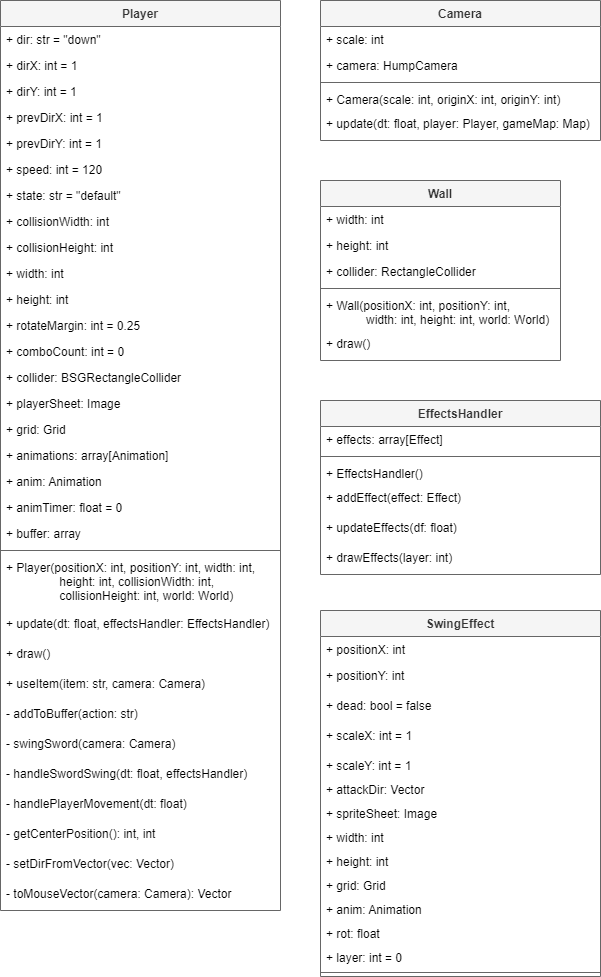

The diagram above was exported from draw.io. Its source (the exported page's mxGraphModel, read from the mxfile embedded in the PNG):
<mxGraphModel dx="751" dy="1100" grid="1" gridSize="10" guides="1" tooltips="1" connect="1" arrows="1" fold="1" page="1" pageScale="1" pageWidth="850" pageHeight="1100" math="0" shadow="0">
  <root>
    <mxCell id="0" />
    <mxCell id="1" parent="0" />
    <mxCell id="2" value="Player" style="swimlane;fontStyle=1;align=center;verticalAlign=top;childLayout=stackLayout;horizontal=1;startSize=26;horizontalStack=0;resizeParent=1;resizeParentMax=0;resizeLast=0;collapsible=1;marginBottom=0;fillColor=#f5f5f5;fontColor=#333333;strokeColor=#666666;gradientColor=none;swimlaneFillColor=#FFFFFF;" parent="1" vertex="1">
      <mxGeometry x="40" y="40" width="280" height="910" as="geometry" />
    </mxCell>
    <mxCell id="3" value="+ dir: str = &quot;down&quot;" style="text;strokeColor=none;fillColor=none;align=left;verticalAlign=top;spacingLeft=4;spacingRight=4;overflow=hidden;rotatable=0;points=[[0,0.5],[1,0.5]];portConstraint=eastwest;fontColor=#000000;" parent="2" vertex="1">
      <mxGeometry y="26" width="280" height="26" as="geometry" />
    </mxCell>
    <mxCell id="4" value="+ dirX: int = 1" style="text;strokeColor=none;fillColor=none;align=left;verticalAlign=top;spacingLeft=4;spacingRight=4;overflow=hidden;rotatable=0;points=[[0,0.5],[1,0.5]];portConstraint=eastwest;fontColor=#000000;" parent="2" vertex="1">
      <mxGeometry y="52" width="280" height="26" as="geometry" />
    </mxCell>
    <mxCell id="5" value="+ dirY: int = 1" style="text;strokeColor=none;fillColor=none;align=left;verticalAlign=top;spacingLeft=4;spacingRight=4;overflow=hidden;rotatable=0;points=[[0,0.5],[1,0.5]];portConstraint=eastwest;fontColor=#000000;" parent="2" vertex="1">
      <mxGeometry y="78" width="280" height="26" as="geometry" />
    </mxCell>
    <mxCell id="6" value="+ prevDirX: int = 1" style="text;strokeColor=none;fillColor=none;align=left;verticalAlign=top;spacingLeft=4;spacingRight=4;overflow=hidden;rotatable=0;points=[[0,0.5],[1,0.5]];portConstraint=eastwest;fontColor=#000000;" parent="2" vertex="1">
      <mxGeometry y="104" width="280" height="26" as="geometry" />
    </mxCell>
    <mxCell id="7" value="+ prevDirY: int = 1" style="text;strokeColor=none;fillColor=none;align=left;verticalAlign=top;spacingLeft=4;spacingRight=4;overflow=hidden;rotatable=0;points=[[0,0.5],[1,0.5]];portConstraint=eastwest;fontColor=#000000;" parent="2" vertex="1">
      <mxGeometry y="130" width="280" height="26" as="geometry" />
    </mxCell>
    <mxCell id="8" value="+ speed: int = 120" style="text;strokeColor=none;fillColor=none;align=left;verticalAlign=top;spacingLeft=4;spacingRight=4;overflow=hidden;rotatable=0;points=[[0,0.5],[1,0.5]];portConstraint=eastwest;fontColor=#000000;" parent="2" vertex="1">
      <mxGeometry y="156" width="280" height="26" as="geometry" />
    </mxCell>
    <mxCell id="9" value="+ state: str = &quot;default&quot;" style="text;strokeColor=none;fillColor=none;align=left;verticalAlign=top;spacingLeft=4;spacingRight=4;overflow=hidden;rotatable=0;points=[[0,0.5],[1,0.5]];portConstraint=eastwest;fontColor=#000000;" parent="2" vertex="1">
      <mxGeometry y="182" width="280" height="26" as="geometry" />
    </mxCell>
    <mxCell id="10" value="+ collisionWidth: int" style="text;strokeColor=none;fillColor=none;align=left;verticalAlign=top;spacingLeft=4;spacingRight=4;overflow=hidden;rotatable=0;points=[[0,0.5],[1,0.5]];portConstraint=eastwest;fontColor=#000000;" parent="2" vertex="1">
      <mxGeometry y="208" width="280" height="26" as="geometry" />
    </mxCell>
    <mxCell id="11" value="+ collisionHeight: int" style="text;strokeColor=none;fillColor=none;align=left;verticalAlign=top;spacingLeft=4;spacingRight=4;overflow=hidden;rotatable=0;points=[[0,0.5],[1,0.5]];portConstraint=eastwest;fontColor=#000000;" parent="2" vertex="1">
      <mxGeometry y="234" width="280" height="26" as="geometry" />
    </mxCell>
    <mxCell id="12" value="+ width: int" style="text;strokeColor=none;fillColor=none;align=left;verticalAlign=top;spacingLeft=4;spacingRight=4;overflow=hidden;rotatable=0;points=[[0,0.5],[1,0.5]];portConstraint=eastwest;fontColor=#000000;" parent="2" vertex="1">
      <mxGeometry y="260" width="280" height="26" as="geometry" />
    </mxCell>
    <mxCell id="13" value="+ height: int" style="text;strokeColor=none;fillColor=none;align=left;verticalAlign=top;spacingLeft=4;spacingRight=4;overflow=hidden;rotatable=0;points=[[0,0.5],[1,0.5]];portConstraint=eastwest;fontColor=#000000;" parent="2" vertex="1">
      <mxGeometry y="286" width="280" height="26" as="geometry" />
    </mxCell>
    <mxCell id="14" value="+ rotateMargin: int = 0.25" style="text;strokeColor=none;fillColor=none;align=left;verticalAlign=top;spacingLeft=4;spacingRight=4;overflow=hidden;rotatable=0;points=[[0,0.5],[1,0.5]];portConstraint=eastwest;fontColor=#000000;" parent="2" vertex="1">
      <mxGeometry y="312" width="280" height="26" as="geometry" />
    </mxCell>
    <mxCell id="15" value="+ comboCount: int = 0" style="text;strokeColor=none;fillColor=none;align=left;verticalAlign=top;spacingLeft=4;spacingRight=4;overflow=hidden;rotatable=0;points=[[0,0.5],[1,0.5]];portConstraint=eastwest;fontColor=#000000;" parent="2" vertex="1">
      <mxGeometry y="338" width="280" height="26" as="geometry" />
    </mxCell>
    <mxCell id="16" value="+ collider: BSGRectangleCollider" style="text;strokeColor=none;fillColor=none;align=left;verticalAlign=top;spacingLeft=4;spacingRight=4;overflow=hidden;rotatable=0;points=[[0,0.5],[1,0.5]];portConstraint=eastwest;fontColor=#000000;" parent="2" vertex="1">
      <mxGeometry y="364" width="280" height="26" as="geometry" />
    </mxCell>
    <mxCell id="17" value="+ playerSheet: Image" style="text;strokeColor=none;fillColor=none;align=left;verticalAlign=top;spacingLeft=4;spacingRight=4;overflow=hidden;rotatable=0;points=[[0,0.5],[1,0.5]];portConstraint=eastwest;fontColor=#000000;" parent="2" vertex="1">
      <mxGeometry y="390" width="280" height="26" as="geometry" />
    </mxCell>
    <mxCell id="18" value="+ grid: Grid" style="text;strokeColor=none;fillColor=none;align=left;verticalAlign=top;spacingLeft=4;spacingRight=4;overflow=hidden;rotatable=0;points=[[0,0.5],[1,0.5]];portConstraint=eastwest;fontColor=#000000;" parent="2" vertex="1">
      <mxGeometry y="416" width="280" height="26" as="geometry" />
    </mxCell>
    <mxCell id="19" value="+ animations: array[Animation]" style="text;strokeColor=none;fillColor=none;align=left;verticalAlign=top;spacingLeft=4;spacingRight=4;overflow=hidden;rotatable=0;points=[[0,0.5],[1,0.5]];portConstraint=eastwest;fontColor=#000000;" parent="2" vertex="1">
      <mxGeometry y="442" width="280" height="26" as="geometry" />
    </mxCell>
    <mxCell id="20" value="+ anim: Animation" style="text;strokeColor=none;fillColor=none;align=left;verticalAlign=top;spacingLeft=4;spacingRight=4;overflow=hidden;rotatable=0;points=[[0,0.5],[1,0.5]];portConstraint=eastwest;fontColor=#000000;" parent="2" vertex="1">
      <mxGeometry y="468" width="280" height="26" as="geometry" />
    </mxCell>
    <mxCell id="21" value="+ animTimer: float = 0" style="text;strokeColor=none;fillColor=none;align=left;verticalAlign=top;spacingLeft=4;spacingRight=4;overflow=hidden;rotatable=0;points=[[0,0.5],[1,0.5]];portConstraint=eastwest;fontColor=#000000;" parent="2" vertex="1">
      <mxGeometry y="494" width="280" height="26" as="geometry" />
    </mxCell>
    <mxCell id="22" value="+ buffer: array" style="text;strokeColor=none;fillColor=none;align=left;verticalAlign=top;spacingLeft=4;spacingRight=4;overflow=hidden;rotatable=0;points=[[0,0.5],[1,0.5]];portConstraint=eastwest;fontColor=#000000;" parent="2" vertex="1">
      <mxGeometry y="520" width="280" height="26" as="geometry" />
    </mxCell>
    <mxCell id="23" value="" style="line;strokeWidth=1;fillColor=none;align=left;verticalAlign=middle;spacingTop=-1;spacingLeft=3;spacingRight=3;rotatable=0;labelPosition=right;points=[];portConstraint=eastwest;strokeColor=inherit;" parent="2" vertex="1">
      <mxGeometry y="546" width="280" height="8" as="geometry" />
    </mxCell>
    <mxCell id="24" value="+ Player(positionX: int, positionY: int, width: int, &#10;                height: int, collisionWidth: int, &#10;                collisionHeight: int, world: World)" style="text;strokeColor=none;fillColor=none;align=left;verticalAlign=top;spacingLeft=4;spacingRight=4;overflow=hidden;rotatable=0;points=[[0,0.5],[1,0.5]];portConstraint=eastwest;fontColor=#000000;" parent="2" vertex="1">
      <mxGeometry y="554" width="280" height="56" as="geometry" />
    </mxCell>
    <mxCell id="25" value="+ update(dt: float, effectsHandler: EffectsHandler)" style="text;strokeColor=none;fillColor=none;align=left;verticalAlign=top;spacingLeft=4;spacingRight=4;overflow=hidden;rotatable=0;points=[[0,0.5],[1,0.5]];portConstraint=eastwest;fontColor=#000000;" parent="2" vertex="1">
      <mxGeometry y="610" width="280" height="30" as="geometry" />
    </mxCell>
    <mxCell id="26" value="+ draw()" style="text;strokeColor=none;fillColor=none;align=left;verticalAlign=top;spacingLeft=4;spacingRight=4;overflow=hidden;rotatable=0;points=[[0,0.5],[1,0.5]];portConstraint=eastwest;fontColor=#000000;" parent="2" vertex="1">
      <mxGeometry y="640" width="280" height="30" as="geometry" />
    </mxCell>
    <mxCell id="27" value="+ useItem(item: str, camera: Camera)" style="text;strokeColor=none;fillColor=none;align=left;verticalAlign=top;spacingLeft=4;spacingRight=4;overflow=hidden;rotatable=0;points=[[0,0.5],[1,0.5]];portConstraint=eastwest;fontColor=#000000;" parent="2" vertex="1">
      <mxGeometry y="670" width="280" height="30" as="geometry" />
    </mxCell>
    <mxCell id="28" value="- addToBuffer(action: str)" style="text;strokeColor=none;fillColor=none;align=left;verticalAlign=top;spacingLeft=4;spacingRight=4;overflow=hidden;rotatable=0;points=[[0,0.5],[1,0.5]];portConstraint=eastwest;fontColor=#000000;" parent="2" vertex="1">
      <mxGeometry y="700" width="280" height="30" as="geometry" />
    </mxCell>
    <mxCell id="29" value="- swingSword(camera: Camera)" style="text;strokeColor=none;fillColor=none;align=left;verticalAlign=top;spacingLeft=4;spacingRight=4;overflow=hidden;rotatable=0;points=[[0,0.5],[1,0.5]];portConstraint=eastwest;fontColor=#000000;" parent="2" vertex="1">
      <mxGeometry y="730" width="280" height="30" as="geometry" />
    </mxCell>
    <mxCell id="30" value="- handleSwordSwing(dt: float, effectsHandler)" style="text;strokeColor=none;fillColor=none;align=left;verticalAlign=top;spacingLeft=4;spacingRight=4;overflow=hidden;rotatable=0;points=[[0,0.5],[1,0.5]];portConstraint=eastwest;fontColor=#000000;" parent="2" vertex="1">
      <mxGeometry y="760" width="280" height="30" as="geometry" />
    </mxCell>
    <mxCell id="31" value="- handlePlayerMovement(dt: float)" style="text;strokeColor=none;fillColor=none;align=left;verticalAlign=top;spacingLeft=4;spacingRight=4;overflow=hidden;rotatable=0;points=[[0,0.5],[1,0.5]];portConstraint=eastwest;fontColor=#000000;" parent="2" vertex="1">
      <mxGeometry y="790" width="280" height="30" as="geometry" />
    </mxCell>
    <mxCell id="32" value="- getCenterPosition(): int, int" style="text;strokeColor=none;fillColor=none;align=left;verticalAlign=top;spacingLeft=4;spacingRight=4;overflow=hidden;rotatable=0;points=[[0,0.5],[1,0.5]];portConstraint=eastwest;fontColor=#000000;" parent="2" vertex="1">
      <mxGeometry y="820" width="280" height="30" as="geometry" />
    </mxCell>
    <mxCell id="33" value="- setDirFromVector(vec: Vector)" style="text;strokeColor=none;fillColor=none;align=left;verticalAlign=top;spacingLeft=4;spacingRight=4;overflow=hidden;rotatable=0;points=[[0,0.5],[1,0.5]];portConstraint=eastwest;fontColor=#000000;" parent="2" vertex="1">
      <mxGeometry y="850" width="280" height="30" as="geometry" />
    </mxCell>
    <mxCell id="34" value="- toMouseVector(camera: Camera): Vector" style="text;strokeColor=none;fillColor=none;align=left;verticalAlign=top;spacingLeft=4;spacingRight=4;overflow=hidden;rotatable=0;points=[[0,0.5],[1,0.5]];portConstraint=eastwest;fontColor=#000000;" parent="2" vertex="1">
      <mxGeometry y="880" width="280" height="30" as="geometry" />
    </mxCell>
    <mxCell id="35" value="Camera" style="swimlane;fontStyle=1;align=center;verticalAlign=top;childLayout=stackLayout;horizontal=1;startSize=26;horizontalStack=0;resizeParent=1;resizeParentMax=0;resizeLast=0;collapsible=1;marginBottom=0;fillColor=#f5f5f5;fontColor=#333333;strokeColor=#666666;gradientColor=none;swimlaneFillColor=#FFFFFF;" vertex="1" parent="1">
      <mxGeometry x="360" y="40" width="280" height="140" as="geometry" />
    </mxCell>
    <mxCell id="54" value="+ scale: int " style="text;strokeColor=none;fillColor=none;align=left;verticalAlign=top;spacingLeft=4;spacingRight=4;overflow=hidden;rotatable=0;points=[[0,0.5],[1,0.5]];portConstraint=eastwest;fontColor=#000000;" vertex="1" parent="35">
      <mxGeometry y="26" width="280" height="26" as="geometry" />
    </mxCell>
    <mxCell id="55" value="+ camera: HumpCamera" style="text;strokeColor=none;fillColor=none;align=left;verticalAlign=top;spacingLeft=4;spacingRight=4;overflow=hidden;rotatable=0;points=[[0,0.5],[1,0.5]];portConstraint=eastwest;fontColor=#000000;" vertex="1" parent="35">
      <mxGeometry y="52" width="280" height="26" as="geometry" />
    </mxCell>
    <mxCell id="56" value="" style="line;strokeWidth=1;fillColor=none;align=left;verticalAlign=middle;spacingTop=-1;spacingLeft=3;spacingRight=3;rotatable=0;labelPosition=right;points=[];portConstraint=eastwest;strokeColor=inherit;" vertex="1" parent="35">
      <mxGeometry y="78" width="280" height="8" as="geometry" />
    </mxCell>
    <mxCell id="57" value="+ Camera(scale: int, originX: int, originY: int)" style="text;strokeColor=none;fillColor=none;align=left;verticalAlign=top;spacingLeft=4;spacingRight=4;overflow=hidden;rotatable=0;points=[[0,0.5],[1,0.5]];portConstraint=eastwest;fontColor=#000000;" vertex="1" parent="35">
      <mxGeometry y="86" width="280" height="24" as="geometry" />
    </mxCell>
    <mxCell id="58" value="+ update(dt: float, player: Player, gameMap: Map)" style="text;strokeColor=none;fillColor=none;align=left;verticalAlign=top;spacingLeft=4;spacingRight=4;overflow=hidden;rotatable=0;points=[[0,0.5],[1,0.5]];portConstraint=eastwest;fontColor=#000000;" vertex="1" parent="35">
      <mxGeometry y="110" width="280" height="30" as="geometry" />
    </mxCell>
    <mxCell id="68" value="Wall" style="swimlane;fontStyle=1;align=center;verticalAlign=top;childLayout=stackLayout;horizontal=1;startSize=26;horizontalStack=0;resizeParent=1;resizeParentMax=0;resizeLast=0;collapsible=1;marginBottom=0;fillColor=#f5f5f5;fontColor=#333333;strokeColor=#666666;gradientColor=none;swimlaneFillColor=#FFFFFF;" vertex="1" parent="1">
      <mxGeometry x="360" y="220" width="240" height="180" as="geometry" />
    </mxCell>
    <mxCell id="69" value="+ width: int " style="text;strokeColor=none;fillColor=none;align=left;verticalAlign=top;spacingLeft=4;spacingRight=4;overflow=hidden;rotatable=0;points=[[0,0.5],[1,0.5]];portConstraint=eastwest;fontColor=#000000;" vertex="1" parent="68">
      <mxGeometry y="26" width="240" height="26" as="geometry" />
    </mxCell>
    <mxCell id="70" value="+ height: int" style="text;strokeColor=none;fillColor=none;align=left;verticalAlign=top;spacingLeft=4;spacingRight=4;overflow=hidden;rotatable=0;points=[[0,0.5],[1,0.5]];portConstraint=eastwest;fontColor=#000000;" vertex="1" parent="68">
      <mxGeometry y="52" width="240" height="26" as="geometry" />
    </mxCell>
    <mxCell id="75" value="+ collider: RectangleCollider" style="text;strokeColor=none;fillColor=none;align=left;verticalAlign=top;spacingLeft=4;spacingRight=4;overflow=hidden;rotatable=0;points=[[0,0.5],[1,0.5]];portConstraint=eastwest;fontColor=#000000;" vertex="1" parent="68">
      <mxGeometry y="78" width="240" height="26" as="geometry" />
    </mxCell>
    <mxCell id="71" value="" style="line;strokeWidth=1;fillColor=none;align=left;verticalAlign=middle;spacingTop=-1;spacingLeft=3;spacingRight=3;rotatable=0;labelPosition=right;points=[];portConstraint=eastwest;strokeColor=inherit;" vertex="1" parent="68">
      <mxGeometry y="104" width="240" height="8" as="geometry" />
    </mxCell>
    <mxCell id="72" value="+ Wall(positionX: int, positionY: int, &#10;            width: int, height: int, world: World)" style="text;strokeColor=none;fillColor=none;align=left;verticalAlign=top;spacingLeft=4;spacingRight=4;overflow=hidden;rotatable=0;points=[[0,0.5],[1,0.5]];portConstraint=eastwest;fontColor=#000000;" vertex="1" parent="68">
      <mxGeometry y="112" width="240" height="38" as="geometry" />
    </mxCell>
    <mxCell id="73" value="+ draw()" style="text;strokeColor=none;fillColor=none;align=left;verticalAlign=top;spacingLeft=4;spacingRight=4;overflow=hidden;rotatable=0;points=[[0,0.5],[1,0.5]];portConstraint=eastwest;fontColor=#000000;" vertex="1" parent="68">
      <mxGeometry y="150" width="240" height="30" as="geometry" />
    </mxCell>
    <mxCell id="76" value="EffectsHandler" style="swimlane;fontStyle=1;align=center;verticalAlign=top;childLayout=stackLayout;horizontal=1;startSize=26;horizontalStack=0;resizeParent=1;resizeParentMax=0;resizeLast=0;collapsible=1;marginBottom=0;fillColor=#f5f5f5;fontColor=#333333;strokeColor=#666666;gradientColor=none;swimlaneFillColor=#FFFFFF;" vertex="1" parent="1">
      <mxGeometry x="360" y="440" width="280" height="174" as="geometry" />
    </mxCell>
    <mxCell id="77" value="+ effects: array[Effect] " style="text;strokeColor=none;fillColor=none;align=left;verticalAlign=top;spacingLeft=4;spacingRight=4;overflow=hidden;rotatable=0;points=[[0,0.5],[1,0.5]];portConstraint=eastwest;fontColor=#000000;" vertex="1" parent="76">
      <mxGeometry y="26" width="280" height="26" as="geometry" />
    </mxCell>
    <mxCell id="79" value="" style="line;strokeWidth=1;fillColor=none;align=left;verticalAlign=middle;spacingTop=-1;spacingLeft=3;spacingRight=3;rotatable=0;labelPosition=right;points=[];portConstraint=eastwest;strokeColor=inherit;" vertex="1" parent="76">
      <mxGeometry y="52" width="280" height="8" as="geometry" />
    </mxCell>
    <mxCell id="80" value="+ EffectsHandler()" style="text;strokeColor=none;fillColor=none;align=left;verticalAlign=top;spacingLeft=4;spacingRight=4;overflow=hidden;rotatable=0;points=[[0,0.5],[1,0.5]];portConstraint=eastwest;fontColor=#000000;" vertex="1" parent="76">
      <mxGeometry y="60" width="280" height="24" as="geometry" />
    </mxCell>
    <mxCell id="81" value="+ addEffect(effect: Effect)" style="text;strokeColor=none;fillColor=none;align=left;verticalAlign=top;spacingLeft=4;spacingRight=4;overflow=hidden;rotatable=0;points=[[0,0.5],[1,0.5]];portConstraint=eastwest;fontColor=#000000;" vertex="1" parent="76">
      <mxGeometry y="84" width="280" height="30" as="geometry" />
    </mxCell>
    <mxCell id="82" value="+ updateEffects(df: float)" style="text;strokeColor=none;fillColor=none;align=left;verticalAlign=top;spacingLeft=4;spacingRight=4;overflow=hidden;rotatable=0;points=[[0,0.5],[1,0.5]];portConstraint=eastwest;fontColor=#000000;" vertex="1" parent="76">
      <mxGeometry y="114" width="280" height="30" as="geometry" />
    </mxCell>
    <mxCell id="83" value="+ drawEffects(layer: int)" style="text;strokeColor=none;fillColor=none;align=left;verticalAlign=top;spacingLeft=4;spacingRight=4;overflow=hidden;rotatable=0;points=[[0,0.5],[1,0.5]];portConstraint=eastwest;fontColor=#000000;" vertex="1" parent="76">
      <mxGeometry y="144" width="280" height="30" as="geometry" />
    </mxCell>
    <mxCell id="84" value="SwingEffect" style="swimlane;fontStyle=1;align=center;verticalAlign=top;childLayout=stackLayout;horizontal=1;startSize=26;horizontalStack=0;resizeParent=1;resizeParentMax=0;resizeLast=0;collapsible=1;marginBottom=0;fillColor=#f5f5f5;fontColor=#333333;strokeColor=#666666;gradientColor=none;swimlaneFillColor=#FFFFFF;" vertex="1" parent="1">
      <mxGeometry x="360" y="650" width="280" height="366" as="geometry" />
    </mxCell>
    <mxCell id="85" value="+ positionX: int" style="text;strokeColor=none;fillColor=none;align=left;verticalAlign=top;spacingLeft=4;spacingRight=4;overflow=hidden;rotatable=0;points=[[0,0.5],[1,0.5]];portConstraint=eastwest;fontColor=#000000;" vertex="1" parent="84">
      <mxGeometry y="26" width="280" height="26" as="geometry" />
    </mxCell>
    <mxCell id="90" value="+ positionY: int" style="text;strokeColor=none;fillColor=none;align=left;verticalAlign=top;spacingLeft=4;spacingRight=4;overflow=hidden;rotatable=0;points=[[0,0.5],[1,0.5]];portConstraint=eastwest;fontColor=#000000;" vertex="1" parent="84">
      <mxGeometry y="52" width="280" height="30" as="geometry" />
    </mxCell>
    <mxCell id="89" value="+ dead: bool = false" style="text;strokeColor=none;fillColor=none;align=left;verticalAlign=top;spacingLeft=4;spacingRight=4;overflow=hidden;rotatable=0;points=[[0,0.5],[1,0.5]];portConstraint=eastwest;fontColor=#000000;" vertex="1" parent="84">
      <mxGeometry y="82" width="280" height="30" as="geometry" />
    </mxCell>
    <mxCell id="88" value="+ scaleX: int = 1" style="text;strokeColor=none;fillColor=none;align=left;verticalAlign=top;spacingLeft=4;spacingRight=4;overflow=hidden;rotatable=0;points=[[0,0.5],[1,0.5]];portConstraint=eastwest;fontColor=#000000;" vertex="1" parent="84">
      <mxGeometry y="112" width="280" height="30" as="geometry" />
    </mxCell>
    <mxCell id="87" value="+ scaleY: int = 1" style="text;strokeColor=none;fillColor=none;align=left;verticalAlign=top;spacingLeft=4;spacingRight=4;overflow=hidden;rotatable=0;points=[[0,0.5],[1,0.5]];portConstraint=eastwest;fontColor=#000000;" vertex="1" parent="84">
      <mxGeometry y="142" width="280" height="24" as="geometry" />
    </mxCell>
    <mxCell id="99" value="+ attackDir: Vector" style="text;strokeColor=none;fillColor=none;align=left;verticalAlign=top;spacingLeft=4;spacingRight=4;overflow=hidden;rotatable=0;points=[[0,0.5],[1,0.5]];portConstraint=eastwest;fontColor=#000000;" vertex="1" parent="84">
      <mxGeometry y="166" width="280" height="24" as="geometry" />
    </mxCell>
    <mxCell id="98" value="+ spriteSheet: Image" style="text;strokeColor=none;fillColor=none;align=left;verticalAlign=top;spacingLeft=4;spacingRight=4;overflow=hidden;rotatable=0;points=[[0,0.5],[1,0.5]];portConstraint=eastwest;fontColor=#000000;" vertex="1" parent="84">
      <mxGeometry y="190" width="280" height="24" as="geometry" />
    </mxCell>
    <mxCell id="97" value="+ width: int" style="text;strokeColor=none;fillColor=none;align=left;verticalAlign=top;spacingLeft=4;spacingRight=4;overflow=hidden;rotatable=0;points=[[0,0.5],[1,0.5]];portConstraint=eastwest;fontColor=#000000;" vertex="1" parent="84">
      <mxGeometry y="214" width="280" height="24" as="geometry" />
    </mxCell>
    <mxCell id="96" value="+ height: int" style="text;strokeColor=none;fillColor=none;align=left;verticalAlign=top;spacingLeft=4;spacingRight=4;overflow=hidden;rotatable=0;points=[[0,0.5],[1,0.5]];portConstraint=eastwest;fontColor=#000000;" vertex="1" parent="84">
      <mxGeometry y="238" width="280" height="24" as="geometry" />
    </mxCell>
    <mxCell id="95" value="+ grid: Grid" style="text;strokeColor=none;fillColor=none;align=left;verticalAlign=top;spacingLeft=4;spacingRight=4;overflow=hidden;rotatable=0;points=[[0,0.5],[1,0.5]];portConstraint=eastwest;fontColor=#000000;" vertex="1" parent="84">
      <mxGeometry y="262" width="280" height="24" as="geometry" />
    </mxCell>
    <mxCell id="94" value="+ anim: Animation" style="text;strokeColor=none;fillColor=none;align=left;verticalAlign=top;spacingLeft=4;spacingRight=4;overflow=hidden;rotatable=0;points=[[0,0.5],[1,0.5]];portConstraint=eastwest;fontColor=#000000;" vertex="1" parent="84">
      <mxGeometry y="286" width="280" height="24" as="geometry" />
    </mxCell>
    <mxCell id="93" value="+ rot: float" style="text;strokeColor=none;fillColor=none;align=left;verticalAlign=top;spacingLeft=4;spacingRight=4;overflow=hidden;rotatable=0;points=[[0,0.5],[1,0.5]];portConstraint=eastwest;fontColor=#000000;" vertex="1" parent="84">
      <mxGeometry y="310" width="280" height="24" as="geometry" />
    </mxCell>
    <mxCell id="92" value="+ layer: int = 0" style="text;strokeColor=none;fillColor=none;align=left;verticalAlign=top;spacingLeft=4;spacingRight=4;overflow=hidden;rotatable=0;points=[[0,0.5],[1,0.5]];portConstraint=eastwest;fontColor=#000000;" vertex="1" parent="84">
      <mxGeometry y="334" width="280" height="24" as="geometry" />
    </mxCell>
    <mxCell id="86" value="" style="line;strokeWidth=1;fillColor=none;align=left;verticalAlign=middle;spacingTop=-1;spacingLeft=3;spacingRight=3;rotatable=0;labelPosition=right;points=[];portConstraint=eastwest;strokeColor=inherit;" vertex="1" parent="84">
      <mxGeometry y="358" width="280" height="8" as="geometry" />
    </mxCell>
  </root>
</mxGraphModel>